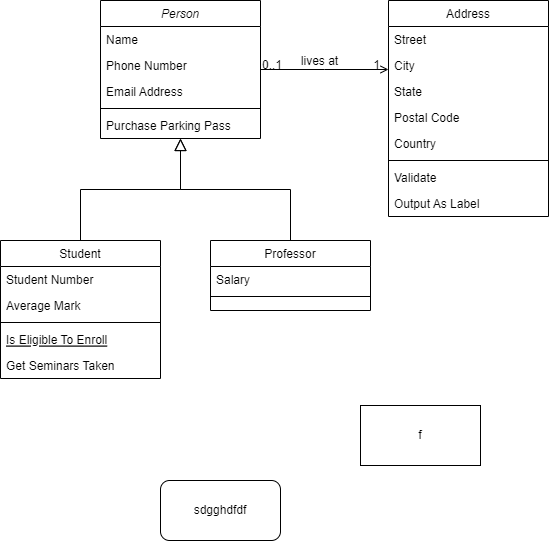

The diagram above was exported from draw.io. Its source (the exported page's mxGraphModel, read from the mxfile embedded in the PNG):
<mxGraphModel dx="2074" dy="1106" grid="1" gridSize="10" guides="1" tooltips="1" connect="1" arrows="1" fold="1" page="1" pageScale="1" pageWidth="827" pageHeight="1169" math="0" shadow="0">
  <root>
    <mxCell id="WIyWlLk6GJQsqaUBKTNV-0" />
    <mxCell id="WIyWlLk6GJQsqaUBKTNV-1" parent="WIyWlLk6GJQsqaUBKTNV-0" />
    <mxCell id="zkfFHV4jXpPFQw0GAbJ--0" value="Person" style="swimlane;fontStyle=2;align=center;verticalAlign=top;childLayout=stackLayout;horizontal=1;startSize=26;horizontalStack=0;resizeParent=1;resizeLast=0;collapsible=1;marginBottom=0;rounded=0;shadow=0;strokeWidth=1;" parent="WIyWlLk6GJQsqaUBKTNV-1" vertex="1">
      <mxGeometry x="220" y="120" width="160" height="138" as="geometry">
        <mxRectangle x="230" y="140" width="160" height="26" as="alternateBounds" />
      </mxGeometry>
    </mxCell>
    <mxCell id="zkfFHV4jXpPFQw0GAbJ--1" value="Name" style="text;align=left;verticalAlign=top;spacingLeft=4;spacingRight=4;overflow=hidden;rotatable=0;points=[[0,0.5],[1,0.5]];portConstraint=eastwest;" parent="zkfFHV4jXpPFQw0GAbJ--0" vertex="1">
      <mxGeometry y="26" width="160" height="26" as="geometry" />
    </mxCell>
    <mxCell id="zkfFHV4jXpPFQw0GAbJ--2" value="Phone Number" style="text;align=left;verticalAlign=top;spacingLeft=4;spacingRight=4;overflow=hidden;rotatable=0;points=[[0,0.5],[1,0.5]];portConstraint=eastwest;rounded=0;shadow=0;html=0;" parent="zkfFHV4jXpPFQw0GAbJ--0" vertex="1">
      <mxGeometry y="52" width="160" height="26" as="geometry" />
    </mxCell>
    <mxCell id="zkfFHV4jXpPFQw0GAbJ--3" value="Email Address" style="text;align=left;verticalAlign=top;spacingLeft=4;spacingRight=4;overflow=hidden;rotatable=0;points=[[0,0.5],[1,0.5]];portConstraint=eastwest;rounded=0;shadow=0;html=0;" parent="zkfFHV4jXpPFQw0GAbJ--0" vertex="1">
      <mxGeometry y="78" width="160" height="26" as="geometry" />
    </mxCell>
    <mxCell id="zkfFHV4jXpPFQw0GAbJ--4" value="" style="line;html=1;strokeWidth=1;align=left;verticalAlign=middle;spacingTop=-1;spacingLeft=3;spacingRight=3;rotatable=0;labelPosition=right;points=[];portConstraint=eastwest;" parent="zkfFHV4jXpPFQw0GAbJ--0" vertex="1">
      <mxGeometry y="104" width="160" height="8" as="geometry" />
    </mxCell>
    <mxCell id="zkfFHV4jXpPFQw0GAbJ--5" value="Purchase Parking Pass" style="text;align=left;verticalAlign=top;spacingLeft=4;spacingRight=4;overflow=hidden;rotatable=0;points=[[0,0.5],[1,0.5]];portConstraint=eastwest;" parent="zkfFHV4jXpPFQw0GAbJ--0" vertex="1">
      <mxGeometry y="112" width="160" height="26" as="geometry" />
    </mxCell>
    <mxCell id="zkfFHV4jXpPFQw0GAbJ--6" value="Student" style="swimlane;fontStyle=0;align=center;verticalAlign=top;childLayout=stackLayout;horizontal=1;startSize=26;horizontalStack=0;resizeParent=1;resizeLast=0;collapsible=1;marginBottom=0;rounded=0;shadow=0;strokeWidth=1;" parent="WIyWlLk6GJQsqaUBKTNV-1" vertex="1">
      <mxGeometry x="120" y="360" width="160" height="138" as="geometry">
        <mxRectangle x="130" y="380" width="160" height="26" as="alternateBounds" />
      </mxGeometry>
    </mxCell>
    <mxCell id="zkfFHV4jXpPFQw0GAbJ--7" value="Student Number" style="text;align=left;verticalAlign=top;spacingLeft=4;spacingRight=4;overflow=hidden;rotatable=0;points=[[0,0.5],[1,0.5]];portConstraint=eastwest;" parent="zkfFHV4jXpPFQw0GAbJ--6" vertex="1">
      <mxGeometry y="26" width="160" height="26" as="geometry" />
    </mxCell>
    <mxCell id="zkfFHV4jXpPFQw0GAbJ--8" value="Average Mark" style="text;align=left;verticalAlign=top;spacingLeft=4;spacingRight=4;overflow=hidden;rotatable=0;points=[[0,0.5],[1,0.5]];portConstraint=eastwest;rounded=0;shadow=0;html=0;" parent="zkfFHV4jXpPFQw0GAbJ--6" vertex="1">
      <mxGeometry y="52" width="160" height="26" as="geometry" />
    </mxCell>
    <mxCell id="zkfFHV4jXpPFQw0GAbJ--9" value="" style="line;html=1;strokeWidth=1;align=left;verticalAlign=middle;spacingTop=-1;spacingLeft=3;spacingRight=3;rotatable=0;labelPosition=right;points=[];portConstraint=eastwest;" parent="zkfFHV4jXpPFQw0GAbJ--6" vertex="1">
      <mxGeometry y="78" width="160" height="8" as="geometry" />
    </mxCell>
    <mxCell id="zkfFHV4jXpPFQw0GAbJ--10" value="Is Eligible To Enroll" style="text;align=left;verticalAlign=top;spacingLeft=4;spacingRight=4;overflow=hidden;rotatable=0;points=[[0,0.5],[1,0.5]];portConstraint=eastwest;fontStyle=4" parent="zkfFHV4jXpPFQw0GAbJ--6" vertex="1">
      <mxGeometry y="86" width="160" height="26" as="geometry" />
    </mxCell>
    <mxCell id="zkfFHV4jXpPFQw0GAbJ--11" value="Get Seminars Taken" style="text;align=left;verticalAlign=top;spacingLeft=4;spacingRight=4;overflow=hidden;rotatable=0;points=[[0,0.5],[1,0.5]];portConstraint=eastwest;" parent="zkfFHV4jXpPFQw0GAbJ--6" vertex="1">
      <mxGeometry y="112" width="160" height="26" as="geometry" />
    </mxCell>
    <mxCell id="zkfFHV4jXpPFQw0GAbJ--12" value="" style="endArrow=block;endSize=10;endFill=0;shadow=0;strokeWidth=1;rounded=0;edgeStyle=elbowEdgeStyle;elbow=vertical;" parent="WIyWlLk6GJQsqaUBKTNV-1" source="zkfFHV4jXpPFQw0GAbJ--6" target="zkfFHV4jXpPFQw0GAbJ--0" edge="1">
      <mxGeometry width="160" relative="1" as="geometry">
        <mxPoint x="200" y="203" as="sourcePoint" />
        <mxPoint x="200" y="203" as="targetPoint" />
      </mxGeometry>
    </mxCell>
    <mxCell id="zkfFHV4jXpPFQw0GAbJ--13" value="Professor" style="swimlane;fontStyle=0;align=center;verticalAlign=top;childLayout=stackLayout;horizontal=1;startSize=26;horizontalStack=0;resizeParent=1;resizeLast=0;collapsible=1;marginBottom=0;rounded=0;shadow=0;strokeWidth=1;" parent="WIyWlLk6GJQsqaUBKTNV-1" vertex="1">
      <mxGeometry x="330" y="360" width="160" height="70" as="geometry">
        <mxRectangle x="340" y="380" width="170" height="26" as="alternateBounds" />
      </mxGeometry>
    </mxCell>
    <mxCell id="zkfFHV4jXpPFQw0GAbJ--14" value="Salary" style="text;align=left;verticalAlign=top;spacingLeft=4;spacingRight=4;overflow=hidden;rotatable=0;points=[[0,0.5],[1,0.5]];portConstraint=eastwest;" parent="zkfFHV4jXpPFQw0GAbJ--13" vertex="1">
      <mxGeometry y="26" width="160" height="26" as="geometry" />
    </mxCell>
    <mxCell id="zkfFHV4jXpPFQw0GAbJ--15" value="" style="line;html=1;strokeWidth=1;align=left;verticalAlign=middle;spacingTop=-1;spacingLeft=3;spacingRight=3;rotatable=0;labelPosition=right;points=[];portConstraint=eastwest;" parent="zkfFHV4jXpPFQw0GAbJ--13" vertex="1">
      <mxGeometry y="52" width="160" height="8" as="geometry" />
    </mxCell>
    <mxCell id="zkfFHV4jXpPFQw0GAbJ--16" value="" style="endArrow=block;endSize=10;endFill=0;shadow=0;strokeWidth=1;rounded=0;edgeStyle=elbowEdgeStyle;elbow=vertical;" parent="WIyWlLk6GJQsqaUBKTNV-1" source="zkfFHV4jXpPFQw0GAbJ--13" target="zkfFHV4jXpPFQw0GAbJ--0" edge="1">
      <mxGeometry width="160" relative="1" as="geometry">
        <mxPoint x="210" y="373" as="sourcePoint" />
        <mxPoint x="310" y="271" as="targetPoint" />
      </mxGeometry>
    </mxCell>
    <mxCell id="zkfFHV4jXpPFQw0GAbJ--17" value="Address" style="swimlane;fontStyle=0;align=center;verticalAlign=top;childLayout=stackLayout;horizontal=1;startSize=26;horizontalStack=0;resizeParent=1;resizeLast=0;collapsible=1;marginBottom=0;rounded=0;shadow=0;strokeWidth=1;" parent="WIyWlLk6GJQsqaUBKTNV-1" vertex="1">
      <mxGeometry x="508" y="120" width="160" height="216" as="geometry">
        <mxRectangle x="550" y="140" width="160" height="26" as="alternateBounds" />
      </mxGeometry>
    </mxCell>
    <mxCell id="zkfFHV4jXpPFQw0GAbJ--18" value="Street" style="text;align=left;verticalAlign=top;spacingLeft=4;spacingRight=4;overflow=hidden;rotatable=0;points=[[0,0.5],[1,0.5]];portConstraint=eastwest;" parent="zkfFHV4jXpPFQw0GAbJ--17" vertex="1">
      <mxGeometry y="26" width="160" height="26" as="geometry" />
    </mxCell>
    <mxCell id="zkfFHV4jXpPFQw0GAbJ--19" value="City" style="text;align=left;verticalAlign=top;spacingLeft=4;spacingRight=4;overflow=hidden;rotatable=0;points=[[0,0.5],[1,0.5]];portConstraint=eastwest;rounded=0;shadow=0;html=0;" parent="zkfFHV4jXpPFQw0GAbJ--17" vertex="1">
      <mxGeometry y="52" width="160" height="26" as="geometry" />
    </mxCell>
    <mxCell id="zkfFHV4jXpPFQw0GAbJ--20" value="State" style="text;align=left;verticalAlign=top;spacingLeft=4;spacingRight=4;overflow=hidden;rotatable=0;points=[[0,0.5],[1,0.5]];portConstraint=eastwest;rounded=0;shadow=0;html=0;" parent="zkfFHV4jXpPFQw0GAbJ--17" vertex="1">
      <mxGeometry y="78" width="160" height="26" as="geometry" />
    </mxCell>
    <mxCell id="zkfFHV4jXpPFQw0GAbJ--21" value="Postal Code" style="text;align=left;verticalAlign=top;spacingLeft=4;spacingRight=4;overflow=hidden;rotatable=0;points=[[0,0.5],[1,0.5]];portConstraint=eastwest;rounded=0;shadow=0;html=0;" parent="zkfFHV4jXpPFQw0GAbJ--17" vertex="1">
      <mxGeometry y="104" width="160" height="26" as="geometry" />
    </mxCell>
    <mxCell id="zkfFHV4jXpPFQw0GAbJ--22" value="Country" style="text;align=left;verticalAlign=top;spacingLeft=4;spacingRight=4;overflow=hidden;rotatable=0;points=[[0,0.5],[1,0.5]];portConstraint=eastwest;rounded=0;shadow=0;html=0;" parent="zkfFHV4jXpPFQw0GAbJ--17" vertex="1">
      <mxGeometry y="130" width="160" height="26" as="geometry" />
    </mxCell>
    <mxCell id="zkfFHV4jXpPFQw0GAbJ--23" value="" style="line;html=1;strokeWidth=1;align=left;verticalAlign=middle;spacingTop=-1;spacingLeft=3;spacingRight=3;rotatable=0;labelPosition=right;points=[];portConstraint=eastwest;" parent="zkfFHV4jXpPFQw0GAbJ--17" vertex="1">
      <mxGeometry y="156" width="160" height="8" as="geometry" />
    </mxCell>
    <mxCell id="zkfFHV4jXpPFQw0GAbJ--24" value="Validate" style="text;align=left;verticalAlign=top;spacingLeft=4;spacingRight=4;overflow=hidden;rotatable=0;points=[[0,0.5],[1,0.5]];portConstraint=eastwest;" parent="zkfFHV4jXpPFQw0GAbJ--17" vertex="1">
      <mxGeometry y="164" width="160" height="26" as="geometry" />
    </mxCell>
    <mxCell id="zkfFHV4jXpPFQw0GAbJ--25" value="Output As Label" style="text;align=left;verticalAlign=top;spacingLeft=4;spacingRight=4;overflow=hidden;rotatable=0;points=[[0,0.5],[1,0.5]];portConstraint=eastwest;" parent="zkfFHV4jXpPFQw0GAbJ--17" vertex="1">
      <mxGeometry y="190" width="160" height="26" as="geometry" />
    </mxCell>
    <mxCell id="zkfFHV4jXpPFQw0GAbJ--26" value="" style="endArrow=open;shadow=0;strokeWidth=1;rounded=0;endFill=1;edgeStyle=elbowEdgeStyle;elbow=vertical;" parent="WIyWlLk6GJQsqaUBKTNV-1" source="zkfFHV4jXpPFQw0GAbJ--0" target="zkfFHV4jXpPFQw0GAbJ--17" edge="1">
      <mxGeometry x="0.5" y="41" relative="1" as="geometry">
        <mxPoint x="380" y="192" as="sourcePoint" />
        <mxPoint x="540" y="192" as="targetPoint" />
        <mxPoint x="-40" y="32" as="offset" />
      </mxGeometry>
    </mxCell>
    <mxCell id="zkfFHV4jXpPFQw0GAbJ--27" value="0..1" style="resizable=0;align=left;verticalAlign=bottom;labelBackgroundColor=none;fontSize=12;" parent="zkfFHV4jXpPFQw0GAbJ--26" connectable="0" vertex="1">
      <mxGeometry x="-1" relative="1" as="geometry">
        <mxPoint y="4" as="offset" />
      </mxGeometry>
    </mxCell>
    <mxCell id="zkfFHV4jXpPFQw0GAbJ--28" value="1" style="resizable=0;align=right;verticalAlign=bottom;labelBackgroundColor=none;fontSize=12;" parent="zkfFHV4jXpPFQw0GAbJ--26" connectable="0" vertex="1">
      <mxGeometry x="1" relative="1" as="geometry">
        <mxPoint x="-7" y="4" as="offset" />
      </mxGeometry>
    </mxCell>
    <mxCell id="zkfFHV4jXpPFQw0GAbJ--29" value="lives at" style="text;html=1;resizable=0;points=[];;align=center;verticalAlign=middle;labelBackgroundColor=none;rounded=0;shadow=0;strokeWidth=1;fontSize=12;" parent="zkfFHV4jXpPFQw0GAbJ--26" vertex="1" connectable="0">
      <mxGeometry x="0.5" y="49" relative="1" as="geometry">
        <mxPoint x="-38" y="40" as="offset" />
      </mxGeometry>
    </mxCell>
    <mxCell id="n4pCp3u8yL7nv_6DB04V-0" value="sdgghdfdf" style="rounded=1;whiteSpace=wrap;html=1;" parent="WIyWlLk6GJQsqaUBKTNV-1" vertex="1">
      <mxGeometry x="280" y="600" width="120" height="60" as="geometry" />
    </mxCell>
    <mxCell id="zSQavO_hV9bIXuvCwrV5-0" value="f" style="rounded=0;whiteSpace=wrap;html=1;" vertex="1" parent="WIyWlLk6GJQsqaUBKTNV-1">
      <mxGeometry x="480" y="525" width="120" height="60" as="geometry" />
    </mxCell>
  </root>
</mxGraphModel>